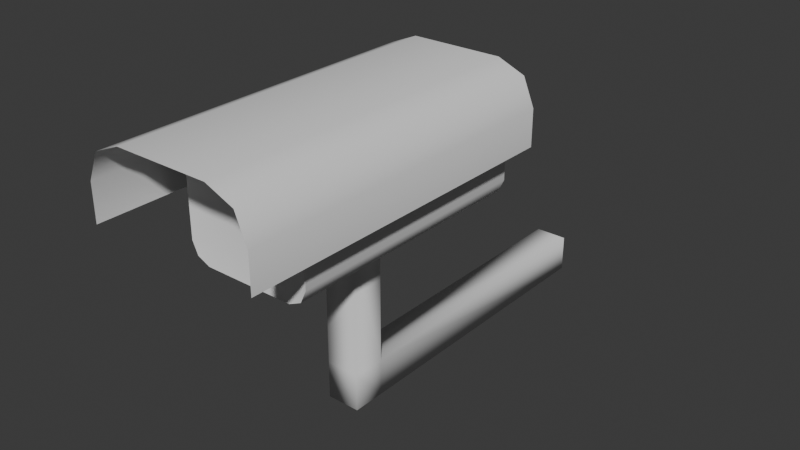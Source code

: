 # Source: Camera.blend  (saved by Blender 4.1.23; exported with 4.5.12 LTS)
import bpy
from mathutils import Matrix  # noqa: F401  (used for matrix-valued properties, if any)

bpy.ops.wm.read_factory_settings(use_empty=True)
scene = bpy.context.scene
scene.name = 'Scene'

# ---- collections
col_collection = bpy.data.collections.new('Collection'); scene.collection.children.link(col_collection)

# ---- world
world_world = bpy.data.worlds.new('World'); scene.world = world_world
world_world.use_nodes = True; world_world.node_tree.nodes.clear()
_N = world_world.node_tree.nodes; _L = world_world.node_tree.links
n0 = _N.new('ShaderNodeOutputWorld'); n0.name = 'World Output'; n0.location = (300, 300)
n1 = _N.new('ShaderNodeBackground'); n1.name = 'Background'; n1.location = (10, 300)
n1.inputs[0].default_value = (0.05088, 0.05088, 0.05088, 1.0)
_L.new(n1.outputs[0], n0.inputs[0])
n0.is_active_output = True
world_world.color = (0.05088, 0.05088, 0.05088)
world_world.use_sun_shadow = False
world_world.sun_shadow_jitter_overblur = 0.0

# ---- meshes
me_001 = bpy.data.meshes.new('Куб.001')
me_001.from_pydata([(-0.3194, 1.113, 0.7144), (-0.1707, 1.113, 0.5657), (-0.1707, 1.113, 0.7144), (-0.1707, 1.113, 1.451), (-0.1707, 1.113, 1.6), (-0.3194, 1.113, 1.451), (0.6679, -0.9697, 1.553), (0.5663, 1.113, 0.5657), (0.715, 1.113, 0.7144), (-0.2723, -0.9697, 0.6128), (0.715, 1.113, 1.451), (0.5663, 1.113, 1.6), (0.6679, -0.9697, 0.6128), (-0.1638, -0.9357, 0.7213), (-0.3194, -0.9697, 0.7144), (-0.1707, -0.9697, 0.5657), (0.5663, 1.113, 0.7144), (0.5663, 1.113, 1.451), (-0.1638, -0.9357, 1.445), (-0.1707, -0.9697, 1.6), (-0.3194, -0.9697, 1.451), (0.6679, 1.113, 1.553), (0.5594, -0.9357, 0.7213), (0.5663, -0.9697, 0.5657), (0.715, -0.9697, 0.7144), (-0.2723, 1.113, 0.6128), (0.5594, -0.9357, 1.445), (0.715, -0.9697, 1.451), (0.5663, -0.9697, 1.6), (0.6679, 1.113, 0.6128), (-0.2723, 1.113, 1.553), (-0.2723, -0.9697, 1.553)], [], [(17, 3, 4, 11), (25, 1, 15, 9), (8, 16, 17, 10), (7, 29, 12, 23), (10, 17, 11, 21), (11, 4, 19, 28), (4, 30, 31, 19), (1, 7, 23, 15), (11, 28, 6, 21), (25, 9, 14, 0), (8, 10, 27, 24), (16, 2, 3, 17), (29, 7, 16, 8), (0, 14, 20, 5), (21, 6, 27, 10), (22, 26, 18, 13), (3, 5, 30, 4), (29, 8, 24, 12), (13, 14, 9, 15), (26, 27, 6, 28), (18, 19, 31, 20), (22, 23, 12, 24), (13, 18, 20, 14), (15, 23, 22, 13), (24, 27, 26, 22), (28, 19, 18, 26), (2, 0, 5, 3), (5, 20, 31, 30), (7, 1, 2, 16), (1, 25, 0, 2)])
me_001.polygons.foreach_set('use_smooth', [True] * 30)
_k = set([(0, 5), (0, 25), (1, 7), (1, 25), (4, 11), (4, 30), (5, 30), (6, 27), (6, 28), (7, 29), (8, 10), (8, 29), (9, 14), (9, 15), (10, 21), (11, 21), (12, 23), (12, 24), (14, 20), (15, 23), (19, 28), (19, 31), (20, 31), (24, 27)])
me_001.attributes.new('sharp_edge', 'BOOLEAN', 'EDGE').data.foreach_set('value', [ (min(e.vertices), max(e.vertices)) in _k for e in me_001.edges])
_uv = me_001.uv_layers.new(name='UVКарта')
_uv.uv.foreach_set('vector', [0.5891, 0.7859, 0.5891, 0.9641, 0.625, 0.9641, 0.625, 0.7859, 0.134, 0.75, 0.1609, 0.75, 0.1609, 0.7339, 0.134, 0.7339, 0.4109, 0.75, 0.4109, 0.7859, 0.5891, 0.7859, 0.5891, 0.75, 0.3391, 0.75, 0.375, 0.75, 0.375, 0.7339, 0.3391, 0.7339, 0.5891, 0.75, 0.5891, 0.7859, 0.625, 0.7859, 0.6136, 0.7614, 0.6609, 0.75, 0.8391, 0.75, 0.8391, 0.7339, 0.6609, 0.7339, 0.8391, 0.75, 0.866, 0.75, 0.866, 0.7339, 0.8391, 0.7339, 0.1609, 0.75, 0.3391, 0.75, 0.3391, 0.7339, 0.1609, 0.7339, 0.6609, 0.75, 0.6609, 0.7339, 0.6249, 0.7338, 0.625, 0.75, 0.134, 0.75, 0.134, 0.7339, 0.4109, 0.01613, 0.4109, 0.0, 0.4109, 0.75, 0.5891, 0.75, 0.5891, 0.7339, 0.4109, 0.7339, 0.4109, 0.7859, 0.4109, 0.9641, 0.5891, 0.9641, 0.5891, 0.7859, 0.3864, 0.7614, 0.375, 0.7859, 0.4109, 0.7859, 0.4109, 0.75, 0.4109, 0.0, 0.4109, 0.01613, 0.5891, 0.01613, 0.5891, 0.0, 0.625, 0.75, 0.6249, 0.7338, 0.5891, 0.7339, 0.5891, 0.75, 0.4155, 0.7847, 0.5903, 0.7905, 0.5845, 0.9653, 0.4097, 0.9595, 0.5891, 0.9641, 0.5891, 1.0, 0.6136, 0.9886, 0.625, 0.9641, 0.375, 0.75, 0.4109, 0.75, 0.4109, 0.7339, 0.375, 0.7339, 0.4155, 0.9653, 0.4109, 1.0, 0.3864, 0.9886, 0.375, 0.9641, 0.5845, 0.7847, 0.5891, 0.75, 0.6136, 0.7614, 0.625, 0.7859, 0.5903, 0.9595, 0.625, 0.9641, 0.6136, 0.9886, 0.5891, 1.0, 0.4097, 0.7905, 0.375, 0.7859, 0.3864, 0.7614, 0.4109, 0.75, 0.4155, 0.9653, 0.5845, 0.9653, 0.5891, 1.0, 0.4109, 1.0, 0.375, 0.9641, 0.375, 0.7859, 0.4097, 0.7905, 0.4097, 0.9595, 0.4109, 0.7339, 0.5891, 0.7339, 0.5845, 0.7847, 0.4155, 0.7847, 0.625, 0.7859, 0.625, 0.9641, 0.5903, 0.9595, 0.5903, 0.7905, 0.4109, 0.9641, 0.4109, 1.0, 0.5891, 1.0, 0.5891, 0.9641, 0.5891, 0.0, 0.5891, 0.01613, 0.866, 0.7339, 0.866, 0.75, 0.375, 0.7859, 0.375, 0.9641, 0.4109, 0.9641, 0.4109, 0.7859, 0.375, 0.9641, 0.3864, 0.9886, 0.4109, 1.0, 0.4109, 0.9641])
me_001.update()
me_006 = bpy.data.meshes.new('Куб.006')
me_006.from_pydata([(-0.6912, -1.775, 0.001792), (-0.6912, 0.9613, 0.001792), (0.6912, -1.775, 0.001792), (0.6912, 0.9613, 0.001792), (-0.378, -1.775, 0.6101), (-0.6912, -1.775, 0.2969), (-0.5995, -1.775, 0.5184), (-0.6912, 0.9613, 0.2969), (-0.378, 0.9613, 0.6101), (-0.5995, 0.9613, 0.5184), (0.6912, -1.775, 0.2969), (0.378, -1.775, 0.6101), (0.5995, -1.775, 0.5184), (0.378, 0.9613, 0.6101), (0.6912, 0.9613, 0.2969), (0.5995, 0.9613, 0.5184)], [], [(13, 8, 4, 11), (3, 14, 10, 2), (9, 7, 5, 6), (11, 12, 15, 13), (12, 10, 14, 15), (0, 5, 7, 1), (8, 9, 6, 4)])
me_006.polygons.foreach_set('use_smooth', [True] * 7)
_uv = me_006.uv_layers.new(name='UVКарта')
_uv.uv.foreach_set('vector', [0.6816, 0.5, 0.8184, 0.5, 0.8184, 0.75, 0.6816, 0.75, 0.375, 0.5, 0.5443, 0.5, 0.5443, 0.75, 0.375, 0.75, 0.625, 0.25, 0.5443, 0.25, 0.5443, 0.0, 0.625, 0.0, 0.6816, 0.75, 0.625, 0.75, 0.625, 0.5, 0.6816, 0.5, 0.625, 0.75, 0.5443, 0.75, 0.5443, 0.5, 0.625, 0.5, 0.375, 0.0, 0.5443, 0.0, 0.5443, 0.25, 0.375, 0.25, 0.8184, 0.5, 0.875, 0.5, 0.875, 0.75, 0.8184, 0.75])
me_006.update()
me_008 = bpy.data.meshes.new('Куб.008')
me_008.from_pydata([(-1.0, -1.0, 1.06), (-1.0, -1.0, 1.367), (-1.0, 1.786, 1.06), (-1.0, 1.786, 1.367), (-0.7271, -1.0, 1.06), (-0.7271, -1.0, 1.367), (-0.7271, 1.786, 1.06), (-0.7271, 1.786, 1.367), (-1.0, -1.0, 2.434), (-1.0, -0.7271, 1.367), (-1.0, -0.7271, 2.434), (-0.7271, -1.0, 2.434), (-0.7271, -0.7271, 1.367), (-0.7271, -0.7271, 2.434), (-1.0, -0.7271, 1.06), (-0.7271, -0.7271, 1.06)], [], [(14, 15, 4, 0), (7, 3, 9, 12), (15, 12, 5, 4), (1, 8, 10, 9), (9, 10, 13, 12), (12, 13, 11, 5), (14, 0, 1, 9), (5, 11, 8, 1), (4, 5, 1, 0), (2, 6, 15, 14), (6, 7, 12, 15), (2, 14, 9, 3)])
me_008.polygons.foreach_set('use_smooth', [True] * 12)
_k = set([(0, 1), (0, 4), (0, 14), (1, 5), (1, 8), (1, 9), (2, 3), (2, 6), (2, 14), (3, 7), (3, 9), (4, 5), (4, 15), (5, 11), (5, 12), (6, 7), (6, 15), (7, 12), (8, 10), (8, 11), (9, 10), (9, 12), (9, 14), (10, 13), (11, 13), (12, 13), (12, 15), (14, 15)])
me_008.attributes.new('sharp_edge', 'BOOLEAN', 'EDGE').data.foreach_set('value', [ (min(e.vertices), max(e.vertices)) in _k for e in me_008.edges])
_uv = me_008.uv_layers.new(name='UVКарта')
_uv.uv.foreach_set('vector', [0.125, 0.7255, 0.375, 0.7255, 0.375, 0.75, 0.125, 0.75, 0.625, 0.5, 0.875, 0.5, 0.875, 0.7159, 0.625, 0.7159, 0.375, 0.7255, 0.625, 0.7159, 0.625, 0.75, 0.375, 0.75, 0.375, 0.0, 0.625, 0.0, 0.625, 0.25, 0.375, 0.25, 0.375, 0.25, 0.625, 0.25, 0.625, 0.5, 0.375, 0.5, 0.375, 0.5, 0.625, 0.5, 0.625, 0.75, 0.375, 0.75, 0.375, 0.02449, 0.375, 0.0, 0.625, 0.0, 0.625, 0.03411, 0.375, 0.75, 0.625, 0.75, 0.625, 1.0, 0.625, 1.0, 0.375, 0.75, 0.375, 0.75, 0.625, 1.0, 0.375, 1.0, 0.125, 0.5, 0.375, 0.5, 0.375, 0.7255, 0.125, 0.7255, 0.375, 0.5, 0.625, 0.5, 0.625, 0.7159, 0.375, 0.7255, 0.375, 0.25, 0.375, 0.02449, 0.625, 0.03411, 0.625, 0.25])
me_008.update()

# ---- objects
ob_x = bpy.data.objects.new('Камера', me_001)
ob_x_1 = bpy.data.objects.new('Крышка', me_006)
ob_001 = bpy.data.objects.new('Куб.001', me_008)

# ---- transforms, parenting, visibility, modifiers, constraints
ob_x.location = (-0.1973, -0.2172, -1.001)
ob_x_1.location = (0.0, 0.0, 0.0)
ob_001.location = (0.8873, 0.6405, -2.873)

# ---- collection membership
col_collection.objects.link(ob_x)
col_collection.objects.link(ob_x_1)
col_collection.objects.link(ob_001)

# ---- scene / render settings (as saved in the file)
scene.frame_start = 1; scene.frame_end = 250; scene.frame_set(36)
scene.render.engine = 'BLENDER_EEVEE_NEXT'
scene.cycles.sampling_pattern = 'TABULATED_SOBOL'
scene.eevee.ray_tracing_options.trace_max_roughness = 0.0
bpy.context.view_layer.update()

# ---- added for rendering (the .blend has no active camera and no usable light): camera, sun
cam_auto = bpy.data.cameras.new('AutoCamera')
cam_auto.lens = 50.0
cam_auto.sensor_width = 36.0
cam_auto.clip_end = 1000.0
ob_auto_camera = bpy.data.objects.new('AutoCamera', cam_auto)
scene.collection.objects.link(ob_auto_camera)
ob_auto_camera.location = (4.66624, -5.27408, 3.13133)
ob_auto_camera.rotation_euler = (1.09748, -7.21219e-08, 0.694738)
scene.camera = ob_auto_camera
light_auto_sun = bpy.data.lights.new('AutoSun', 'SUN')
light_auto_sun.energy = 3.0
light_auto_sun.angle = 0.0523599
ob_auto_sun = bpy.data.objects.new('AutoSun', light_auto_sun)
scene.collection.objects.link(ob_auto_sun)
ob_auto_sun.rotation_euler = (0.872665, 0.174533, 0.523599)
bpy.context.view_layer.update()

